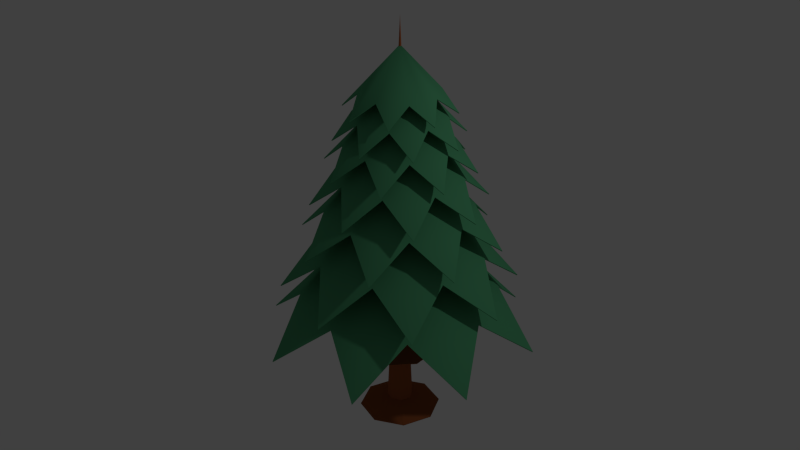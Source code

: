 # Source: Grass_Tree.blend  (saved by Blender 2.76.0; exported with 4.5.12 LTS)
import bpy
from mathutils import Matrix  # noqa: F401  (used for matrix-valued properties, if any)

bpy.ops.wm.read_factory_settings(use_empty=True)
scene = bpy.context.scene
scene.name = 'Scene'

# ---- collections
col_collection_1 = bpy.data.collections.new('Collection 1'); scene.collection.children.link(col_collection_1)

# ---- materials (node trees are filled in below, after node groups)
mat_tree_body_001 = bpy.data.materials.new('Tree_Body.001')
mat_tree_body_001.alpha_threshold = 0.0
mat_tree_body_001.use_transparent_shadow = False
mat_tree_body_001.diffuse_color = (0.08296, 0.3383, 0.1633, 1.0)
mat_tree_body_001.roughness = 0.5
mat_tree_tronc_002 = bpy.data.materials.new('Tree_Tronc.002')
mat_tree_tronc_002.alpha_threshold = 0.0
mat_tree_tronc_002.use_transparent_shadow = False
mat_tree_tronc_002.diffuse_color = (0.3383, 0.09664, 0.0328, 1.0)
mat_tree_tronc_002.roughness = 0.5

# ---- material node trees

# ---- world
world_world = bpy.data.worlds.new('World'); scene.world = world_world
world_world.color = (0.05088, 0.05088, 0.05088)
world_world.use_sun_shadow = False
world_world.sun_shadow_jitter_overblur = 0.0
world_world.cycles.sampling_method = 'MANUAL'
world_world.cycles.sample_map_resolution = 256

# ---- lights
light_lamp = bpy.data.lights.new('Lamp', 'POINT')
light_lamp.transmission_factor = 0.0
light_lamp.cutoff_distance = 30.0
light_lamp.energy = 100.0
light_lamp.shadow_buffer_clip_start = 1.001
light_lamp.shadow_soft_size = 0.1
light_lamp.shadow_maximum_resolution = 0.006
light_lamp.use_absolute_resolution = True
light_lamp.cycles.use_multiple_importance_sampling = False

# ---- meshes
me_circle = bpy.data.meshes.new('Circle')
me_circle.from_pydata([(-0.05791, 0.1311, -0.8098), (-0.1336, 0.05175, -0.8098), (-0.1311, -0.05791, -0.8098), (-0.05175, -0.1336, -0.8098), (0.05791, -0.1311, -0.8098), (0.1336, -0.05175, -0.8098), (0.1311, 0.05791, -0.8098), (0.05175, 0.1336, -0.8098), (1.941e-07, -4.328e-07, 2.715), (-0.1937, 0.4386, -0.9377), (-0.4471, 0.1731, -0.9377), (-0.4386, -0.1937, -0.9377), (-0.1731, -0.4471, -0.9377), (0.1937, -0.4386, -0.9377), (0.4471, -0.1731, -0.9377), (0.4386, 0.1937, -0.9377), (0.1731, 0.4471, -0.9377), (8.946e-08, 1.612, 0.1409), (-0.4437, 1.071, 0.6607), (-1.14, 1.14, 0.1409), (-1.071, 0.4437, 0.6607), (-1.612, -2.673e-08, 0.1409), (-1.071, -0.4437, 0.6607), (-1.14, -1.14, 0.1409), (-0.4437, -1.071, 0.6607), (-2.369e-07, -1.612, 0.1409), (0.4437, -1.071, 0.6607), (1.14, -1.14, 0.1409), (1.071, -0.4437, 0.6607), (1.612, -1.991e-08, 0.1409), (1.071, 0.4437, 0.6607), (1.14, 1.14, 0.1409), (0.4437, 1.071, 0.6607), (-2.608e-08, -2.828e-07, 1.938)], [], [(4, 3, 8), (2, 1, 8), (7, 6, 8), (5, 4, 8), (3, 2, 8), (1, 0, 8), (0, 7, 8), (6, 5, 8), (3, 4, 13, 12), (1, 2, 11, 10), (6, 7, 16, 15), (4, 5, 14, 13), (2, 3, 12, 11), (0, 1, 10, 9), (7, 0, 9, 16), (5, 6, 15, 14), (18, 33, 17), (17, 33, 32), (26, 33, 25), (19, 33, 18), (27, 33, 26), (20, 33, 19), (28, 33, 27), (21, 33, 20), (29, 33, 28), (22, 33, 21), (30, 33, 29), (23, 33, 22), (31, 33, 30), (24, 33, 23), (32, 33, 31), (25, 33, 24)])
me_circle.polygons.foreach_set('use_smooth', [0, 0, 0, 0, 0, 0, 0, 0, 0, 0, 0, 0, 0, 0, 0, 0, 1, 1, 1, 1, 1, 1, 1, 1, 1, 1, 1, 1, 1, 1, 1, 1])
me_circle.polygons.foreach_set('material_index', [1, 1, 1, 1, 1, 1, 1, 1, 1, 1, 1, 1, 1, 1, 1, 1, 0, 0, 0, 0, 0, 0, 0, 0, 0, 0, 0, 0, 0, 0, 0, 0])
me_circle.materials.append(mat_tree_body_001)
me_circle.materials.append(mat_tree_tronc_002)
me_circle.use_remesh_preserve_volume = False
me_circle.use_remesh_preserve_attributes = False
me_circle.use_mirror_vertex_groups = False
me_circle.update()

# ---- objects
ob_empty = bpy.data.objects.new('Empty', None)
ob_circle = bpy.data.objects.new('Circle', me_circle)
ob_lamp = bpy.data.objects.new('Lamp', light_lamp)

# ---- transforms, parenting, visibility, modifiers, constraints
ob_empty.location = (0.0, 0.0, 1.477)
ob_empty.scale = (0.7855, 0.7855, 0.7855)
ob_empty.empty_image_offset = (0.0, 0.0)
ob_empty.lineart.crease_threshold = 0.0
ob_circle.location = (0.0, 0.0, 0.8618)
ob_circle.rotation_euler = (0.0, -0.0, -0.4159)
ob_circle.scale = (0.9149, 0.9149, 0.9136)
ob_circle.lineart.crease_threshold = 0.0
_m = ob_circle.modifiers.new('Array', 'ARRAY')
_m.count = 7
_m.constant_offset_displace = (0.0, 0.0, 0.0)
_m.use_relative_offset = False
_m.use_object_offset = True
_m.offset_object = ob_empty
_m = ob_circle.modifiers.new('Solidify', 'SOLIDIFY')
_m.nonmanifold_thickness_mode = 'FIXED'
_m.nonmanifold_merge_threshold = 0.0003
_m = ob_circle.modifiers.new('EdgeSplit', 'EDGE_SPLIT')
_m.split_angle = 0.6981
ob_lamp.location = (4.076, 1.005, 6.012)
ob_lamp.rotation_euler = (0.6503, 0.05522, 1.866)
ob_lamp.lock_rotations_4d = False
ob_lamp.empty_display_type = 'ARROWS'
ob_lamp.color = (0.0, 0.0, 0.0, 0.0)
ob_lamp.lineart.crease_threshold = 0.0

# ---- collection membership
col_collection_1.objects.link(ob_empty)
col_collection_1.objects.link(ob_circle)
col_collection_1.objects.link(ob_lamp)

# ---- scene / render settings (as saved in the file)
scene.frame_start = 1; scene.frame_end = 250; scene.frame_set(1)
scene.render.engine = 'BLENDER_EEVEE_NEXT'
scene.render.resolution_percentage = 50
scene.render.dither_intensity = 0.0
scene.cycles.use_denoising = False
scene.cycles.samples = 10
scene.cycles.sampling_pattern = 'TABULATED_SOBOL'
scene.cycles.light_sampling_threshold = 0.0
scene.cycles.use_adaptive_sampling = False
scene.cycles.use_light_tree = False
scene.cycles.blur_glossy = 0.0
scene.cycles.pixel_filter_type = 'GAUSSIAN'
scene.cycles.sample_clamp_indirect = 0.0
scene.view_settings.view_transform = 'Standard'
bpy.context.view_layer.update()

# ---- added for rendering (the .blend has no active camera): camera
cam_auto = bpy.data.cameras.new('AutoCamera')
cam_auto.lens = 50.0
cam_auto.sensor_width = 36.0
cam_auto.clip_end = 1000.0
ob_auto_camera = bpy.data.objects.new('AutoCamera', cam_auto)
scene.collection.objects.link(ob_auto_camera)
ob_auto_camera.location = (6.56692, -7.88031, 7.50029)
ob_auto_camera.rotation_euler = (1.09748, -7.21219e-08, 0.694738)
scene.camera = ob_auto_camera
bpy.context.view_layer.update()
